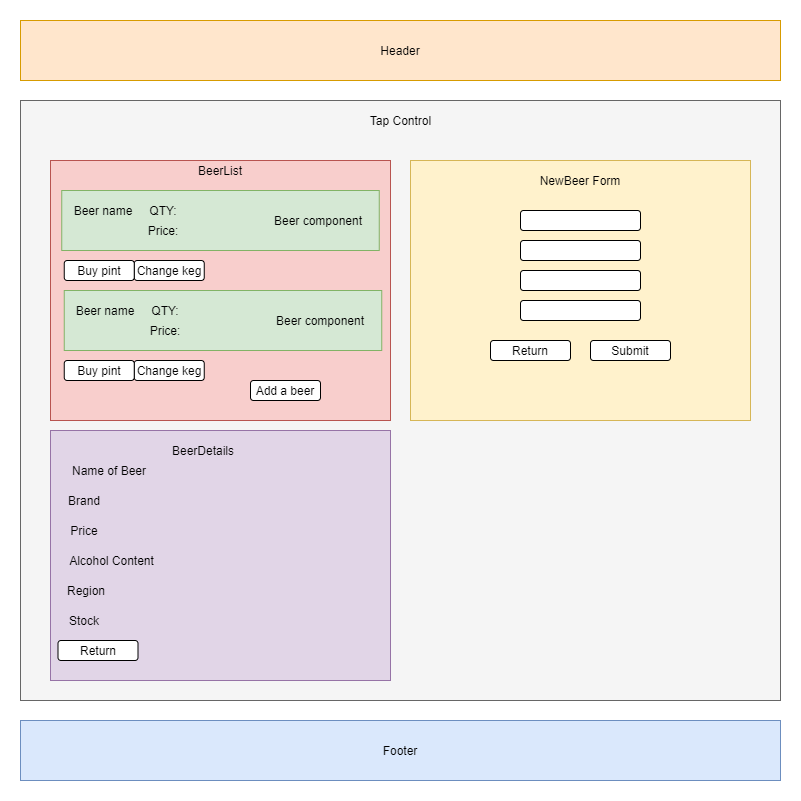

The diagram above was exported from draw.io. Its source (the exported page's mxGraphModel, read from the mxfile embedded in the PNG):
<mxGraphModel dx="1422" dy="1862" grid="1" gridSize="10" guides="1" tooltips="1" connect="1" arrows="1" fold="1" page="1" pageScale="1" pageWidth="850" pageHeight="1100" math="0" shadow="0">
  <root>
    <mxCell id="0" />
    <mxCell id="1" parent="0" />
    <mxCell id="mAlOYJrjMZ59YuMHCey5-2" value="Header" style="rounded=0;whiteSpace=wrap;html=1;fillColor=#ffe6cc;strokeColor=#d79b00;" parent="1" vertex="1">
      <mxGeometry x="40" y="-1080" width="760" height="60" as="geometry" />
    </mxCell>
    <mxCell id="mAlOYJrjMZ59YuMHCey5-3" value="" style="rounded=0;whiteSpace=wrap;html=1;fillColor=#f5f5f5;strokeColor=#666666;fontColor=#333333;" parent="1" vertex="1">
      <mxGeometry x="40" y="-1000" width="760" height="600" as="geometry" />
    </mxCell>
    <mxCell id="mAlOYJrjMZ59YuMHCey5-4" value="Tap Control" style="text;html=1;strokeColor=none;fillColor=none;align=center;verticalAlign=middle;whiteSpace=wrap;rounded=0;" parent="1" vertex="1">
      <mxGeometry x="387.5" y="-990" width="65" height="20" as="geometry" />
    </mxCell>
    <mxCell id="mAlOYJrjMZ59YuMHCey5-5" style="edgeStyle=orthogonalEdgeStyle;rounded=0;orthogonalLoop=1;jettySize=auto;html=1;exitX=0.5;exitY=1;exitDx=0;exitDy=0;" parent="1" source="mAlOYJrjMZ59YuMHCey5-4" target="mAlOYJrjMZ59YuMHCey5-4" edge="1">
      <mxGeometry relative="1" as="geometry" />
    </mxCell>
    <mxCell id="mAlOYJrjMZ59YuMHCey5-6" value="" style="rounded=0;whiteSpace=wrap;html=1;fillColor=#f8cecc;strokeColor=#b85450;" parent="1" vertex="1">
      <mxGeometry x="70" y="-940" width="340" height="260" as="geometry" />
    </mxCell>
    <mxCell id="mAlOYJrjMZ59YuMHCey5-7" value="" style="rounded=0;whiteSpace=wrap;html=1;fillColor=#fff2cc;strokeColor=#d6b656;" parent="1" vertex="1">
      <mxGeometry x="430" y="-940" width="340" height="260" as="geometry" />
    </mxCell>
    <mxCell id="mAlOYJrjMZ59YuMHCey5-8" value="Footer" style="rounded=0;whiteSpace=wrap;html=1;fillColor=#dae8fc;strokeColor=#6c8ebf;" parent="1" vertex="1">
      <mxGeometry x="40" y="-380" width="760" height="60" as="geometry" />
    </mxCell>
    <mxCell id="mAlOYJrjMZ59YuMHCey5-24" value="Change keg" style="rounded=1;whiteSpace=wrap;html=1;" parent="1" vertex="1">
      <mxGeometry x="153.75" y="-740" width="70" height="20" as="geometry" />
    </mxCell>
    <mxCell id="mAlOYJrjMZ59YuMHCey5-25" value="" style="rounded=1;whiteSpace=wrap;html=1;" parent="1" vertex="1">
      <mxGeometry x="540" y="-890" width="120" height="20" as="geometry" />
    </mxCell>
    <mxCell id="mAlOYJrjMZ59YuMHCey5-26" value="" style="rounded=1;whiteSpace=wrap;html=1;" parent="1" vertex="1">
      <mxGeometry x="540" y="-830" width="120" height="20" as="geometry" />
    </mxCell>
    <mxCell id="mAlOYJrjMZ59YuMHCey5-27" value="" style="rounded=1;whiteSpace=wrap;html=1;" parent="1" vertex="1">
      <mxGeometry x="540" y="-860" width="120" height="20" as="geometry" />
    </mxCell>
    <mxCell id="mAlOYJrjMZ59YuMHCey5-28" value="" style="rounded=1;whiteSpace=wrap;html=1;" parent="1" vertex="1">
      <mxGeometry x="540" y="-800" width="120" height="20" as="geometry" />
    </mxCell>
    <mxCell id="mAlOYJrjMZ59YuMHCey5-29" value="Submit" style="rounded=1;whiteSpace=wrap;html=1;" parent="1" vertex="1">
      <mxGeometry x="610" y="-760" width="80" height="20" as="geometry" />
    </mxCell>
    <mxCell id="mAlOYJrjMZ59YuMHCey5-30" value="Return" style="rounded=1;whiteSpace=wrap;html=1;" parent="1" vertex="1">
      <mxGeometry x="510" y="-760" width="80" height="20" as="geometry" />
    </mxCell>
    <mxCell id="mAlOYJrjMZ59YuMHCey5-33" value="" style="rounded=0;whiteSpace=wrap;html=1;fillColor=#e1d5e7;strokeColor=#9673a6;" parent="1" vertex="1">
      <mxGeometry x="70" y="-670" width="340" height="250" as="geometry" />
    </mxCell>
    <mxCell id="mAlOYJrjMZ59YuMHCey5-34" value="Name of Beer" style="text;html=1;strokeColor=none;fillColor=none;align=center;verticalAlign=middle;whiteSpace=wrap;rounded=0;" parent="1" vertex="1">
      <mxGeometry x="83.75" y="-640" width="90" height="20" as="geometry" />
    </mxCell>
    <mxCell id="mAlOYJrjMZ59YuMHCey5-48" value="Brand" style="text;html=1;strokeColor=none;fillColor=none;align=center;verticalAlign=middle;whiteSpace=wrap;rounded=0;" parent="1" vertex="1">
      <mxGeometry x="83.75" y="-610" width="40" height="20" as="geometry" />
    </mxCell>
    <mxCell id="mAlOYJrjMZ59YuMHCey5-49" value="Price" style="text;html=1;strokeColor=none;fillColor=none;align=center;verticalAlign=middle;whiteSpace=wrap;rounded=0;" parent="1" vertex="1">
      <mxGeometry x="83.75" y="-580" width="40" height="20" as="geometry" />
    </mxCell>
    <mxCell id="mAlOYJrjMZ59YuMHCey5-50" value="Alcohol Content" style="text;html=1;strokeColor=none;fillColor=none;align=center;verticalAlign=middle;whiteSpace=wrap;rounded=0;" parent="1" vertex="1">
      <mxGeometry x="83.75" y="-550" width="95" height="20" as="geometry" />
    </mxCell>
    <mxCell id="mAlOYJrjMZ59YuMHCey5-51" value="Region" style="text;html=1;strokeColor=none;fillColor=none;align=center;verticalAlign=middle;whiteSpace=wrap;rounded=0;" parent="1" vertex="1">
      <mxGeometry x="86.25" y="-520" width="40" height="20" as="geometry" />
    </mxCell>
    <mxCell id="mAlOYJrjMZ59YuMHCey5-59" value="Return&lt;span style=&quot;color: rgba(0 , 0 , 0 , 0) ; font-family: monospace ; font-size: 0px&quot;&gt;%3CmxGraphModel%3E%3Croot%3E%3CmxCell%20id%3D%220%22%2F%3E%3CmxCell%20id%3D%221%22%20parent%3D%220%22%2F%3E%3CmxCell%20id%3D%222%22%20value%3D%22Price%26lt%3Bspan%20style%3D%26quot%3Bcolor%3A%20rgba(0%20%2C%200%20%2C%200%20%2C%200)%20%3B%20font-family%3A%20monospace%20%3B%20font-size%3A%200px%26quot%3B%26gt%3B%253CmxGraphModel%253E%253Croot%253E%253CmxCell%2520id%253D%25220%2522%252F%253E%253CmxCell%2520id%253D%25221%2522%2520parent%253D%25220%2522%252F%253E%253CmxCell%2520id%253D%25222%2522%2520value%253D%2522QTY%253A%2520X%2522%2520style%253D%2522text%253Bhtml%253D1%253BstrokeColor%253Dnone%253BfillColor%253Dnone%253Balign%253Dcenter%253BverticalAlign%253Dmiddle%253BwhiteSpace%253Dwrap%253Brounded%253D0%253B%2522%2520vertex%253D%25221%2522%2520parent%253D%25221%2522%253E%253CmxGeometry%2520x%253D%2522197.5%2522%2520y%253D%2522-900%2522%2520width%253D%252255%2522%2520height%253D%252220%2522%2520as%253D%2522geometry%2522%252F%253E%253C%252FmxCell%253E%253C%252Froot%253E%253C%252FmxGraphModel%253E%26lt%3B%2Fspan%26gt%3B%26lt%3Bspan%20style%3D%26quot%3Bcolor%3A%20rgba(0%20%2C%200%20%2C%200%20%2C%200)%20%3B%20font-family%3A%20monospace%20%3B%20font-size%3A%200px%26quot%3B%26gt%3B%253CmxGraphModel%253E%253Croot%253E%253CmxCell%2520id%253D%25220%2522%252F%253E%253CmxCell%2520id%253D%25221%2522%2520parent%253D%25220%2522%252F%253E%253CmxCell%2520id%253D%25222%2522%2520value%253D%2522QTY%253A%2520X%2522%2520style%253D%2522text%253Bhtml%253D1%253BstrokeColor%253Dnone%253BfillColor%253Dnone%253Balign%253Dcenter%253BverticalAlign%253Dmiddle%253BwhiteSpace%253Dwrap%253Brounded%253D0%253B%2522%2520vertex%253D%25221%2522%2520parent%253D%25221%2522%253E%253CmxGeometry%2520x%253D%2522197.5%2522%2520y%253D%2522-900%2522%2520width%253D%252255%2522%2520height%253D%252220%2522%2520as%253D%2522geometry%2522%252F%253E%253C%252FmxCell%253E%253C%252Froot%253E%253C%252FmxGraphModel%253E%26lt%3B%2Fspan%26gt%3B%22%20style%3D%22text%3Bhtml%3D1%3BstrokeColor%3Dnone%3BfillColor%3Dnone%3Balign%3Dcenter%3BverticalAlign%3Dmiddle%3BwhiteSpace%3Dwrap%3Brounded%3D0%3B%22%20vertex%3D%221%22%20parent%3D%221%22%3E%3CmxGeometry%20x%3D%22197.5%22%20y%3D%22-890%22%20width%3D%2255%22%20height%3D%2220%22%20as%3D%22geometry%22%2F%3E%3C%2FmxCell%3E%3C%2Froot%3E%3C%2FmxGraphModel%3E&lt;/span&gt;" style="rounded=1;whiteSpace=wrap;html=1;" parent="1" vertex="1">
      <mxGeometry x="77.5" y="-460" width="80" height="20" as="geometry" />
    </mxCell>
    <mxCell id="JEM_v4ru51xKeZu-Zgby-1" value="NewBeer Form" style="text;html=1;strokeColor=none;fillColor=none;align=center;verticalAlign=middle;whiteSpace=wrap;rounded=0;" parent="1" vertex="1">
      <mxGeometry x="550" y="-930" width="100" height="20" as="geometry" />
    </mxCell>
    <mxCell id="JEM_v4ru51xKeZu-Zgby-2" value="BeerList" style="text;html=1;strokeColor=none;fillColor=none;align=center;verticalAlign=middle;whiteSpace=wrap;rounded=0;" parent="1" vertex="1">
      <mxGeometry x="220" y="-940" width="40" height="20" as="geometry" />
    </mxCell>
    <mxCell id="JEM_v4ru51xKeZu-Zgby-3" value="" style="rounded=0;whiteSpace=wrap;html=1;fillColor=#d5e8d4;strokeColor=#82b366;" parent="1" vertex="1">
      <mxGeometry x="81.25" y="-910" width="317.5" height="60" as="geometry" />
    </mxCell>
    <mxCell id="JEM_v4ru51xKeZu-Zgby-4" value="" style="rounded=0;whiteSpace=wrap;html=1;fillColor=#d5e8d4;strokeColor=#82b366;" parent="1" vertex="1">
      <mxGeometry x="83.75" y="-810" width="317.5" height="60" as="geometry" />
    </mxCell>
    <mxCell id="JEM_v4ru51xKeZu-Zgby-5" value="Beer name" style="text;html=1;strokeColor=none;fillColor=none;align=center;verticalAlign=middle;whiteSpace=wrap;rounded=0;" parent="1" vertex="1">
      <mxGeometry x="87.5" y="-900" width="70" height="20" as="geometry" />
    </mxCell>
    <mxCell id="JEM_v4ru51xKeZu-Zgby-6" value="Beer name" style="text;html=1;strokeColor=none;fillColor=none;align=center;verticalAlign=middle;whiteSpace=wrap;rounded=0;" parent="1" vertex="1">
      <mxGeometry x="90" y="-800" width="70" height="20" as="geometry" />
    </mxCell>
    <mxCell id="JEM_v4ru51xKeZu-Zgby-8" value="QTY:" style="text;html=1;strokeColor=none;fillColor=none;align=center;verticalAlign=middle;whiteSpace=wrap;rounded=0;" parent="1" vertex="1">
      <mxGeometry x="162.5" y="-900" width="40" height="20" as="geometry" />
    </mxCell>
    <mxCell id="JEM_v4ru51xKeZu-Zgby-9" value="Price:" style="text;html=1;strokeColor=none;fillColor=none;align=center;verticalAlign=middle;whiteSpace=wrap;rounded=0;" parent="1" vertex="1">
      <mxGeometry x="162.5" y="-880" width="40" height="20" as="geometry" />
    </mxCell>
    <mxCell id="JEM_v4ru51xKeZu-Zgby-10" value="Price:" style="text;html=1;strokeColor=none;fillColor=none;align=center;verticalAlign=middle;whiteSpace=wrap;rounded=0;" parent="1" vertex="1">
      <mxGeometry x="165" y="-780" width="40" height="20" as="geometry" />
    </mxCell>
    <mxCell id="JEM_v4ru51xKeZu-Zgby-11" value="QTY:" style="text;html=1;strokeColor=none;fillColor=none;align=center;verticalAlign=middle;whiteSpace=wrap;rounded=0;" parent="1" vertex="1">
      <mxGeometry x="165" y="-800" width="40" height="20" as="geometry" />
    </mxCell>
    <mxCell id="JEM_v4ru51xKeZu-Zgby-13" value="Add a beer" style="rounded=1;whiteSpace=wrap;html=1;" parent="1" vertex="1">
      <mxGeometry x="270" y="-720" width="70" height="20" as="geometry" />
    </mxCell>
    <mxCell id="JEM_v4ru51xKeZu-Zgby-14" value="Buy pint" style="rounded=1;whiteSpace=wrap;html=1;" parent="1" vertex="1">
      <mxGeometry x="83.75" y="-740" width="70" height="20" as="geometry" />
    </mxCell>
    <mxCell id="JEM_v4ru51xKeZu-Zgby-15" value="Change keg" style="rounded=1;whiteSpace=wrap;html=1;" parent="1" vertex="1">
      <mxGeometry x="153.75" y="-840" width="70" height="20" as="geometry" />
    </mxCell>
    <mxCell id="JEM_v4ru51xKeZu-Zgby-16" value="Buy pint" style="rounded=1;whiteSpace=wrap;html=1;" parent="1" vertex="1">
      <mxGeometry x="83.75" y="-840" width="70" height="20" as="geometry" />
    </mxCell>
    <mxCell id="JEM_v4ru51xKeZu-Zgby-17" value="Stock" style="text;html=1;strokeColor=none;fillColor=none;align=center;verticalAlign=middle;whiteSpace=wrap;rounded=0;" parent="1" vertex="1">
      <mxGeometry x="83.75" y="-490" width="40" height="20" as="geometry" />
    </mxCell>
    <mxCell id="yPqw34RV4KU4KgGgUU8q-1" value="BeerDetails" style="text;html=1;strokeColor=none;fillColor=none;align=center;verticalAlign=middle;whiteSpace=wrap;rounded=0;" vertex="1" parent="1">
      <mxGeometry x="202.5" y="-660" width="40" height="20" as="geometry" />
    </mxCell>
    <mxCell id="yPqw34RV4KU4KgGgUU8q-2" value="Beer component" style="text;html=1;strokeColor=none;fillColor=none;align=center;verticalAlign=middle;whiteSpace=wrap;rounded=0;" vertex="1" parent="1">
      <mxGeometry x="290" y="-790" width="100" height="20" as="geometry" />
    </mxCell>
    <mxCell id="yPqw34RV4KU4KgGgUU8q-5" value="Beer component" style="text;html=1;strokeColor=none;fillColor=none;align=center;verticalAlign=middle;whiteSpace=wrap;rounded=0;" vertex="1" parent="1">
      <mxGeometry x="287.5" y="-890" width="100" height="20" as="geometry" />
    </mxCell>
  </root>
</mxGraphModel>